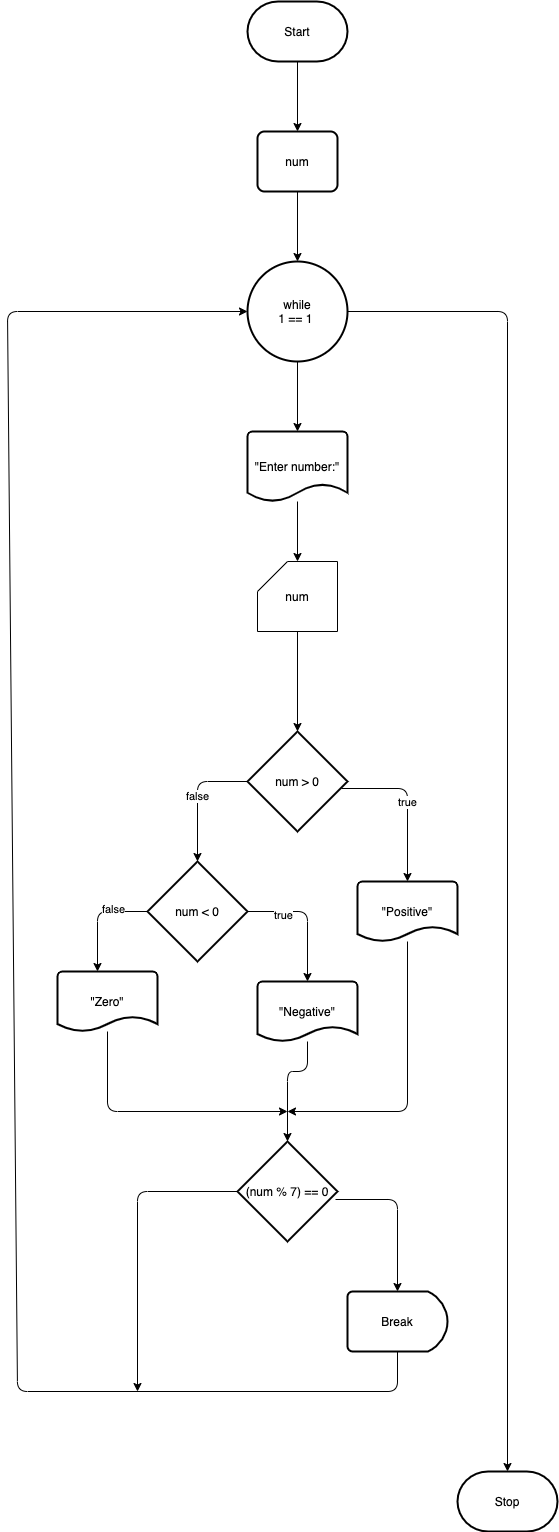

The diagram above was exported from draw.io. Its source (the exported page's mxGraphModel, read from the mxfile embedded in the PNG):
<mxGraphModel dx="1308" dy="596" grid="1" gridSize="10" guides="1" tooltips="1" connect="1" arrows="1" fold="1" page="1" pageScale="1" pageWidth="850" pageHeight="1100" background="#ffffff" math="0" shadow="0">
  <root>
    <mxCell id="0" />
    <mxCell id="1" parent="0" />
    <mxCell id="4" style="edgeStyle=none;html=1;entryX=0.5;entryY=0;entryDx=0;entryDy=0;strokeColor=#000000;" edge="1" parent="1" source="2">
      <mxGeometry relative="1" as="geometry">
        <mxPoint x="240" y="180" as="targetPoint" />
      </mxGeometry>
    </mxCell>
    <mxCell id="2" value="Start" style="strokeWidth=2;html=1;shape=mxgraph.flowchart.terminator;whiteSpace=wrap;" vertex="1" parent="1">
      <mxGeometry x="190" y="50" width="100" height="60" as="geometry" />
    </mxCell>
    <mxCell id="9" style="edgeStyle=none;html=1;strokeColor=#000000;" edge="1" parent="1" source="6" target="8">
      <mxGeometry relative="1" as="geometry" />
    </mxCell>
    <mxCell id="38" style="edgeStyle=none;html=1;entryX=0.5;entryY=0;entryDx=0;entryDy=0;entryPerimeter=0;strokeColor=#000000;" edge="1" parent="1" source="6" target="37">
      <mxGeometry relative="1" as="geometry">
        <Array as="points">
          <mxPoint x="450" y="360" />
        </Array>
      </mxGeometry>
    </mxCell>
    <mxCell id="6" value="while&lt;br&gt;1 == 1&amp;nbsp;" style="strokeWidth=2;html=1;shape=mxgraph.flowchart.start_2;whiteSpace=wrap;" vertex="1" parent="1">
      <mxGeometry x="190" y="310" width="100" height="100" as="geometry" />
    </mxCell>
    <mxCell id="13" style="edgeStyle=none;html=1;entryX=0.5;entryY=0;entryDx=0;entryDy=0;entryPerimeter=0;strokeColor=#000000;" edge="1" parent="1" source="8" target="12">
      <mxGeometry relative="1" as="geometry" />
    </mxCell>
    <mxCell id="8" value="&quot;Enter number:&quot;" style="strokeWidth=2;html=1;shape=mxgraph.flowchart.document2;whiteSpace=wrap;size=0.25;" vertex="1" parent="1">
      <mxGeometry x="190" y="480" width="100" height="70" as="geometry" />
    </mxCell>
    <mxCell id="11" style="edgeStyle=none;html=1;strokeColor=#000000;" edge="1" parent="1" source="10" target="6">
      <mxGeometry relative="1" as="geometry" />
    </mxCell>
    <mxCell id="10" value="num" style="rounded=1;whiteSpace=wrap;html=1;absoluteArcSize=1;arcSize=14;strokeWidth=2;" vertex="1" parent="1">
      <mxGeometry x="200" y="180" width="80" height="60" as="geometry" />
    </mxCell>
    <mxCell id="15" style="edgeStyle=none;html=1;strokeColor=#000000;" edge="1" parent="1" source="12" target="14">
      <mxGeometry relative="1" as="geometry" />
    </mxCell>
    <mxCell id="12" value="num" style="shape=card;whiteSpace=wrap;html=1;" vertex="1" parent="1">
      <mxGeometry x="200" y="610" width="80" height="70" as="geometry" />
    </mxCell>
    <mxCell id="17" value="true" style="edgeStyle=none;html=1;entryX=0.5;entryY=0;entryDx=0;entryDy=0;entryPerimeter=0;strokeColor=#000000;exitX=0.94;exitY=0.57;exitDx=0;exitDy=0;exitPerimeter=0;" edge="1" parent="1" source="14" target="16">
      <mxGeometry relative="1" as="geometry">
        <Array as="points">
          <mxPoint x="350" y="837" />
        </Array>
      </mxGeometry>
    </mxCell>
    <mxCell id="19" value="false" style="edgeStyle=none;html=1;entryX=0.5;entryY=0;entryDx=0;entryDy=0;entryPerimeter=0;strokeColor=#000000;exitX=0;exitY=0.5;exitDx=0;exitDy=0;exitPerimeter=0;" edge="1" parent="1" source="14" target="18">
      <mxGeometry relative="1" as="geometry">
        <Array as="points">
          <mxPoint x="140" y="830" />
        </Array>
      </mxGeometry>
    </mxCell>
    <mxCell id="14" value="num &amp;gt; 0" style="strokeWidth=2;html=1;shape=mxgraph.flowchart.decision;whiteSpace=wrap;" vertex="1" parent="1">
      <mxGeometry x="190" y="780" width="100" height="100" as="geometry" />
    </mxCell>
    <mxCell id="29" style="edgeStyle=none;html=1;strokeColor=#000000;" edge="1" parent="1" source="16">
      <mxGeometry relative="1" as="geometry">
        <mxPoint x="230" y="1160" as="targetPoint" />
        <Array as="points">
          <mxPoint x="350" y="1160" />
        </Array>
      </mxGeometry>
    </mxCell>
    <mxCell id="16" value="&quot;Positive&quot;" style="strokeWidth=2;html=1;shape=mxgraph.flowchart.document2;whiteSpace=wrap;size=0.25;" vertex="1" parent="1">
      <mxGeometry x="300" y="930" width="100" height="60" as="geometry" />
    </mxCell>
    <mxCell id="21" style="edgeStyle=none;html=1;entryX=0.5;entryY=0;entryDx=0;entryDy=0;entryPerimeter=0;strokeColor=#000000;exitX=1;exitY=0.5;exitDx=0;exitDy=0;exitPerimeter=0;" edge="1" parent="1" source="18" target="20">
      <mxGeometry relative="1" as="geometry">
        <Array as="points">
          <mxPoint x="250" y="960" />
        </Array>
      </mxGeometry>
    </mxCell>
    <mxCell id="27" value="true" style="edgeLabel;html=1;align=center;verticalAlign=middle;resizable=0;points=[];" vertex="1" connectable="0" parent="21">
      <mxGeometry x="-0.4615" y="-3" relative="1" as="geometry">
        <mxPoint as="offset" />
      </mxGeometry>
    </mxCell>
    <mxCell id="23" style="edgeStyle=none;html=1;entryX=0.4;entryY=0;entryDx=0;entryDy=0;entryPerimeter=0;strokeColor=#000000;" edge="1" parent="1" source="18" target="22">
      <mxGeometry relative="1" as="geometry">
        <Array as="points">
          <mxPoint x="40" y="960" />
        </Array>
      </mxGeometry>
    </mxCell>
    <mxCell id="24" value="false" style="edgeLabel;html=1;align=center;verticalAlign=middle;resizable=0;points=[];" vertex="1" connectable="0" parent="23">
      <mxGeometry x="-0.3636" y="-3" relative="1" as="geometry">
        <mxPoint as="offset" />
      </mxGeometry>
    </mxCell>
    <mxCell id="18" value="num &amp;lt; 0" style="strokeWidth=2;html=1;shape=mxgraph.flowchart.decision;whiteSpace=wrap;" vertex="1" parent="1">
      <mxGeometry x="90" y="910" width="100" height="100" as="geometry" />
    </mxCell>
    <mxCell id="32" style="edgeStyle=none;html=1;strokeColor=#000000;" edge="1" parent="1" source="20" target="28">
      <mxGeometry relative="1" as="geometry">
        <mxPoint x="230" y="1160" as="targetPoint" />
        <Array as="points">
          <mxPoint x="250" y="1120" />
          <mxPoint x="230" y="1120" />
        </Array>
      </mxGeometry>
    </mxCell>
    <mxCell id="20" value="&quot;Negative&quot;" style="strokeWidth=2;html=1;shape=mxgraph.flowchart.document2;whiteSpace=wrap;size=0.25;" vertex="1" parent="1">
      <mxGeometry x="200" y="1030" width="100" height="60" as="geometry" />
    </mxCell>
    <mxCell id="30" style="edgeStyle=none;html=1;strokeColor=#000000;" edge="1" parent="1" source="22">
      <mxGeometry relative="1" as="geometry">
        <mxPoint x="230" y="1160" as="targetPoint" />
        <Array as="points">
          <mxPoint x="50" y="1160" />
        </Array>
      </mxGeometry>
    </mxCell>
    <mxCell id="22" value="&quot;Zero&quot;" style="strokeWidth=2;html=1;shape=mxgraph.flowchart.document2;whiteSpace=wrap;size=0.25;" vertex="1" parent="1">
      <mxGeometry y="1020" width="100" height="60" as="geometry" />
    </mxCell>
    <mxCell id="34" style="edgeStyle=none;html=1;entryX=0.5;entryY=0;entryDx=0;entryDy=0;entryPerimeter=0;strokeColor=#000000;exitX=0.98;exitY=0.58;exitDx=0;exitDy=0;exitPerimeter=0;" edge="1" parent="1" source="28" target="33">
      <mxGeometry relative="1" as="geometry">
        <Array as="points">
          <mxPoint x="340" y="1248" />
        </Array>
      </mxGeometry>
    </mxCell>
    <mxCell id="35" style="edgeStyle=none;html=1;exitX=0;exitY=0.5;exitDx=0;exitDy=0;exitPerimeter=0;strokeColor=#000000;" edge="1" parent="1" source="28">
      <mxGeometry relative="1" as="geometry">
        <mxPoint x="80" y="1440" as="targetPoint" />
        <Array as="points">
          <mxPoint x="80" y="1240" />
        </Array>
      </mxGeometry>
    </mxCell>
    <mxCell id="28" value="(num % 7) == 0" style="strokeWidth=2;html=1;shape=mxgraph.flowchart.decision;whiteSpace=wrap;" vertex="1" parent="1">
      <mxGeometry x="180" y="1190" width="100" height="100" as="geometry" />
    </mxCell>
    <mxCell id="36" style="edgeStyle=none;html=1;entryX=0;entryY=0.5;entryDx=0;entryDy=0;entryPerimeter=0;strokeColor=#000000;" edge="1" parent="1" source="33" target="6">
      <mxGeometry relative="1" as="geometry">
        <Array as="points">
          <mxPoint x="340" y="1440" />
          <mxPoint x="-40" y="1440" />
          <mxPoint x="-50" y="360" />
        </Array>
      </mxGeometry>
    </mxCell>
    <mxCell id="33" value="Break" style="strokeWidth=2;html=1;shape=mxgraph.flowchart.delay;whiteSpace=wrap;" vertex="1" parent="1">
      <mxGeometry x="290" y="1340" width="100" height="60" as="geometry" />
    </mxCell>
    <mxCell id="37" value="Stop" style="strokeWidth=2;html=1;shape=mxgraph.flowchart.terminator;whiteSpace=wrap;" vertex="1" parent="1">
      <mxGeometry x="400" y="1520" width="100" height="60" as="geometry" />
    </mxCell>
  </root>
</mxGraphModel>